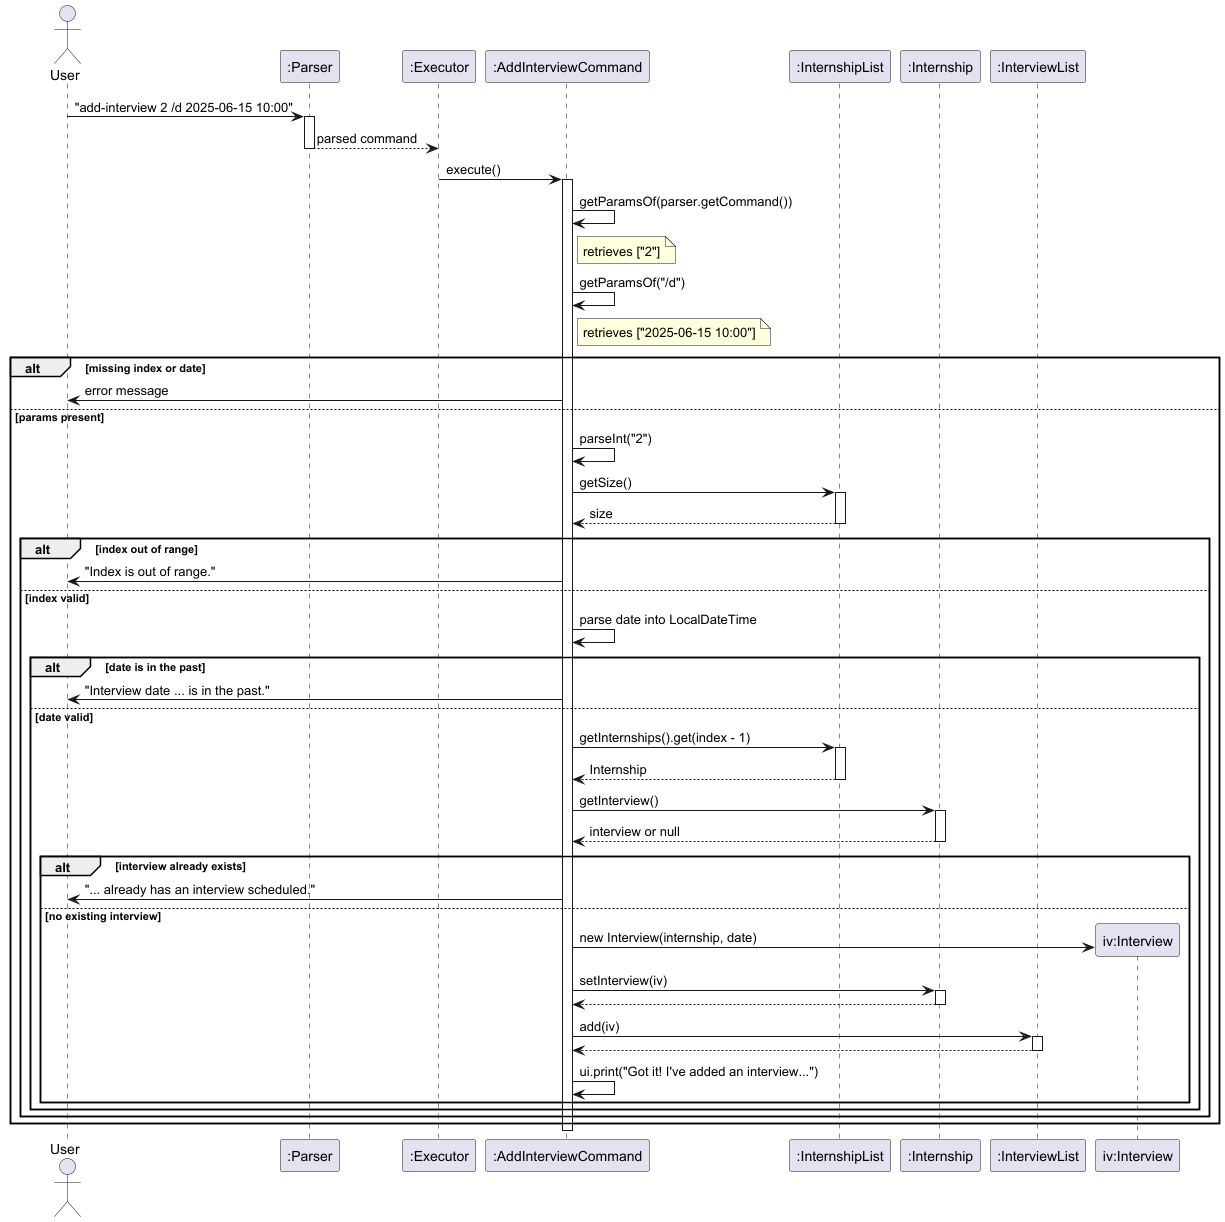

The diagram above was rendered by PlantUML. Its source (embedded in the PNG):
@startuml
actor User
participant ":Parser" as Parser
participant ":Executor" as Executor
participant ":AddInterviewCommand" as AIC
participant ":InternshipList" as IL
participant ":Internship" as Intern
participant ":InterviewList" as IVL

User -> Parser : "add-interview 2 /d 2025-06-15 10:00"
activate Parser
Parser --> Executor : parsed command
deactivate Parser

Executor -> AIC : execute()
activate AIC

AIC -> AIC : getParamsOf(parser.getCommand())
note right of AIC : retrieves ["2"]

AIC -> AIC : getParamsOf("/d")
note right of AIC : retrieves ["2025-06-15 10:00"]

alt missing index or date
    AIC -> User : error message
else params present
    AIC -> AIC : parseInt("2")
    AIC -> IL : getSize()
    activate IL
    IL --> AIC : size
    deactivate IL

    alt index out of range
        AIC -> User : "Index is out of range."
    else index valid
        AIC -> AIC : parse date into LocalDateTime

        alt date is in the past
            AIC -> User : "Interview date ... is in the past."
        else date valid
            AIC -> IL : getInternships().get(index - 1)
            activate IL
            IL --> AIC : Internship
            deactivate IL

            AIC -> Intern : getInterview()
            activate Intern
            Intern --> AIC : interview or null
            deactivate Intern

            alt interview already exists
                AIC -> User : "... already has an interview scheduled."
            else no existing interview
                create "iv:Interview" as IV
                AIC -> IV : new Interview(internship, date)

                AIC -> Intern : setInterview(iv)
                activate Intern
                Intern --> AIC
                deactivate Intern

                AIC -> IVL : add(iv)
                activate IVL
                IVL --> AIC
                deactivate IVL

                AIC -> AIC : ui.print("Got it! I've added an interview...")
            end
        end
    end
end

deactivate AIC
@enduml